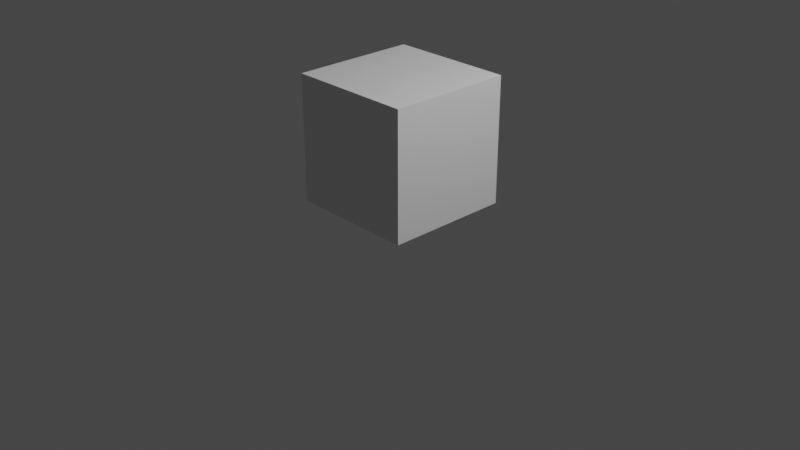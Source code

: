 # Source: adventure_time_model.blend  (saved by Blender 2.91.10; exported with 4.5.12 LTS)
import bpy
from mathutils import Matrix  # noqa: F401  (used for matrix-valued properties, if any)

bpy.ops.wm.read_factory_settings(use_empty=True)
scene = bpy.context.scene
scene.name = 'Scene'

# ---- collections
col_collection = bpy.data.collections.new('Collection'); scene.collection.children.link(col_collection)
col_collection_2 = bpy.data.collections.new('Collection 2'); scene.collection.children.link(col_collection_2)

# ---- materials (node trees are filled in below, after node groups)
mat_material = bpy.data.materials.new('Material')
mat_material.alpha_threshold = 0.0
mat_material.use_transparent_shadow = False
mat_material.line_color = (0.0, 0.0, 0.0, 1.0)

# ---- material node trees
mat_material.use_nodes = True; mat_material.node_tree.nodes.clear()
_N = mat_material.node_tree.nodes; _L = mat_material.node_tree.links
n0 = _N.new('ShaderNodeOutputMaterial'); n0.name = 'Material Output'; n0.location = (300, 300)
n1 = _N.new('ShaderNodeBsdfPrincipled'); n1.name = 'Principled BSDF'; n1.location = (10, 300)
n1.distribution = 'GGX'
n1.subsurface_method = 'BURLEY'
n1.inputs[2].default_value = 0.4
n1.inputs[3].default_value = 1.45
n1.inputs[27].default_value = (0.0, 0.0, 0.0, 1.0)
n1.inputs[28].default_value = 1.0
_L.new(n1.outputs[0], n0.inputs[0])
n0.is_active_output = True

# ---- world
world_world = bpy.data.worlds.new('World'); scene.world = world_world
world_world.use_nodes = True; world_world.node_tree.nodes.clear()
_N = world_world.node_tree.nodes; _L = world_world.node_tree.links
n0 = _N.new('ShaderNodeOutputWorld'); n0.name = 'World Output'; n0.location = (300, 300)
n1 = _N.new('ShaderNodeBackground'); n1.name = 'Background'; n1.location = (10, 300)
n1.inputs[0].default_value = (0.05088, 0.05088, 0.05088, 1.0)
_L.new(n1.outputs[0], n0.inputs[0])
n0.is_active_output = True
world_world.color = (0.05088, 0.05088, 0.05088)
world_world.use_sun_shadow = False
world_world.sun_shadow_jitter_overblur = 0.0

# ---- cameras
cam_camera = bpy.data.cameras.new('Camera')
cam_camera.clip_end = 100.0
cam_camera.ortho_scale = 7.314

# ---- lights
light_light = bpy.data.lights.new('Light', 'POINT')
light_light.transmission_factor = 0.0
light_light.energy = 1000.0
light_light.shadow_soft_size = 0.1
light_light.shadow_maximum_resolution = 0.006
light_light.use_absolute_resolution = True

# ---- meshes
me_cube = bpy.data.meshes.new('Cube')
me_cube.from_pydata([(0.6962, 0.6698, 1.538), (0.6962, 0.6698, 0.1985), (0.6962, -0.6698, 1.538), (0.6962, -0.6698, 0.1985), (-0.6434, 0.6698, 1.538), (-0.6434, 0.6698, 0.1985), (-0.6434, -0.6698, 1.538), (-0.6434, -0.6698, 0.1985), (-0.6434, -1.165e-07, 0.1985), (0.02638, 0.6698, 0.1985), (0.6962, 0.6698, 0.8683), (-0.6434, -0.6698, 0.8683), (0.6962, -0.6698, 0.8683), (-0.6434, 0.6698, 0.8683), (0.02638, -0.6698, 1.538), (0.6962, -1.165e-07, 1.538), (0.02638, -0.6698, 0.1985), (-0.6434, -1.165e-07, 1.538), (0.02638, 0.6698, 1.538), (0.6962, -1.165e-07, 0.1985), (0.02638, 0.6698, 0.8683), (0.6962, -1.165e-07, 0.8683), (0.02638, -1.165e-07, 0.1985), (-0.6434, -1.165e-07, 0.8683), (0.02638, -0.6698, 0.8683), (0.02638, -1.165e-07, 1.538)], [], [(25, 17, 6, 14), (24, 14, 6, 11), (23, 17, 4, 13), (22, 19, 3, 16), (21, 15, 2, 12), (20, 18, 0, 10), (9, 20, 10, 1), (5, 13, 20, 9), (13, 4, 18, 20), (19, 21, 12, 3), (1, 10, 21, 19), (10, 0, 15, 21), (8, 22, 16, 7), (5, 9, 22, 8), (9, 1, 19, 22), (8, 23, 13, 5), (7, 11, 23, 8), (11, 6, 17, 23), (16, 24, 11, 7), (3, 12, 24, 16), (12, 2, 14, 24), (15, 25, 14, 2), (0, 18, 25, 15), (18, 4, 17, 25)])
_uv = me_cube.uv_layers.new(name='UVMap')
_uv.uv.foreach_set('vector', [0.75, 0.625, 0.875, 0.625, 0.875, 0.75, 0.75, 0.75, 0.5, 0.875, 0.625, 0.875, 0.625, 1.0, 0.5, 1.0, 0.5, 0.125, 0.625, 0.125, 0.625, 0.25, 0.5, 0.25, 0.25, 0.625, 0.375, 0.625, 0.375, 0.75, 0.25, 0.75, 0.5, 0.625, 0.625, 0.625, 0.625, 0.75, 0.5, 0.75, 0.5, 0.375, 0.625, 0.375, 0.625, 0.5, 0.5, 0.5, 0.375, 0.375, 0.5, 0.375, 0.5, 0.5, 0.375, 0.5, 0.375, 0.25, 0.5, 0.25, 0.5, 0.375, 0.375, 0.375, 0.5, 0.25, 0.625, 0.25, 0.625, 0.375, 0.5, 0.375, 0.375, 0.625, 0.5, 0.625, 0.5, 0.75, 0.375, 0.75, 0.375, 0.5, 0.5, 0.5, 0.5, 0.625, 0.375, 0.625, 0.5, 0.5, 0.625, 0.5, 0.625, 0.625, 0.5, 0.625, 0.125, 0.625, 0.25, 0.625, 0.25, 0.75, 0.125, 0.75, 0.125, 0.5, 0.25, 0.5, 0.25, 0.625, 0.125, 0.625, 0.25, 0.5, 0.375, 0.5, 0.375, 0.625, 0.25, 0.625, 0.375, 0.125, 0.5, 0.125, 0.5, 0.25, 0.375, 0.25, 0.375, 0.0, 0.5, 0.0, 0.5, 0.125, 0.375, 0.125, 0.5, 0.0, 0.625, 0.0, 0.625, 0.125, 0.5, 0.125, 0.375, 0.875, 0.5, 0.875, 0.5, 1.0, 0.375, 1.0, 0.375, 0.75, 0.5, 0.75, 0.5, 0.875, 0.375, 0.875, 0.5, 0.75, 0.625, 0.75, 0.625, 0.875, 0.5, 0.875, 0.625, 0.625, 0.75, 0.625, 0.75, 0.75, 0.625, 0.75, 0.625, 0.5, 0.75, 0.5, 0.75, 0.625, 0.625, 0.625, 0.75, 0.5, 0.875, 0.5, 0.875, 0.625, 0.75, 0.625])
me_cube.materials.append(mat_material)
me_cube.use_remesh_preserve_volume = False
me_cube.use_remesh_preserve_attributes = False
me_cube.use_mirror_x = True
me_cube.use_mirror_vertex_groups = False
me_cube.update()

# ---- objects
ob_light = bpy.data.objects.new('Light', light_light)
ob_camera = bpy.data.objects.new('Camera', cam_camera)
ob_reference = bpy.data.objects.new('Reference', None)
ob_cube = bpy.data.objects.new('Cube', me_cube)

# ---- transforms, parenting, visibility, modifiers, constraints
ob_light.location = (4.076, 1.005, 5.904)
ob_light.rotation_euler = (0.6503, 0.05522, 1.866)
ob_light.lock_rotations_4d = False
ob_light.empty_display_type = 'ARROWS'
ob_light.color = (0.0, 0.0, 0.0, 0.0)
ob_light.lineart.crease_threshold = 0.0
ob_camera.location = (7.359, -6.926, 4.958)
ob_camera.rotation_euler = (1.109, 0.0, 0.8149)
ob_camera.lock_rotations_4d = False
ob_camera.empty_display_type = 'ARROWS'
ob_camera.color = (0.0, 0.0, 0.0, 0.0)
ob_camera.display_type = 'WIRE'
ob_camera.lineart.crease_threshold = 0.0
ob_reference.location = (0.0, 3.943, 0.0)
ob_reference.rotation_euler = (1.571, -0.0, 0.0)
ob_reference.empty_display_type = 'IMAGE'
ob_reference.empty_display_size = 4.808
ob_reference.empty_image_offset = (-0.5, -0.4801)
ob_reference.lineart.crease_threshold = 0.0
ob_cube.location = (0.0, 0.0, 0.0)
ob_cube.lock_rotations_4d = False
ob_cube.empty_display_type = 'ARROWS'
ob_cube.lineart.crease_threshold = 0.0
ob_cube.use_mesh_mirror_x = True

# ---- collection membership
col_collection.objects.link(ob_light)
col_collection.objects.link(ob_camera)
col_collection_2.objects.link(ob_reference)
col_collection_2.objects.link(ob_cube)

# ---- scene / render settings (as saved in the file)
scene.camera = ob_camera
scene.frame_start = 1; scene.frame_end = 250; scene.frame_set(1)
scene.render.engine = 'BLENDER_EEVEE_NEXT'
scene.cycles.use_denoising = False
scene.cycles.samples = 128
scene.cycles.sampling_pattern = 'TABULATED_SOBOL'
scene.cycles.use_adaptive_sampling = False
scene.cycles.use_light_tree = False
scene.view_settings.view_transform = 'Filmic'
bpy.context.view_layer.update()
